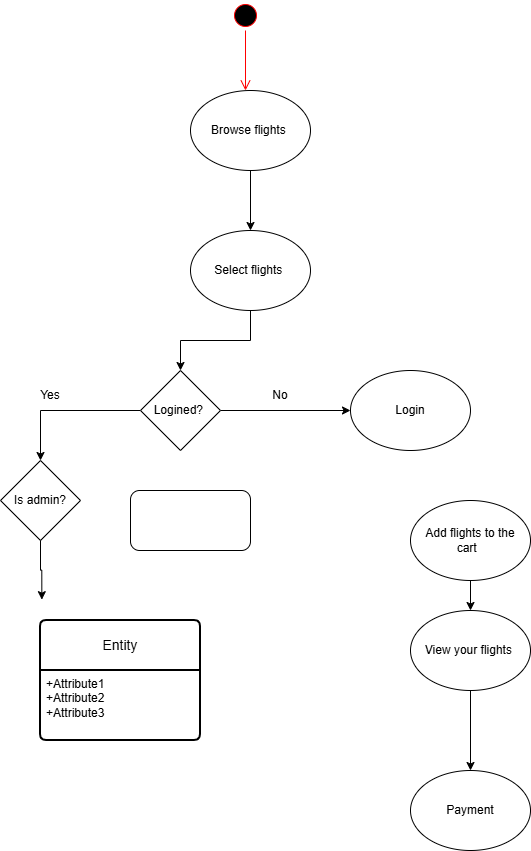

The diagram above was exported from draw.io. Its source (the exported page's mxGraphModel, read from the mxfile embedded in the PNG):
<mxGraphModel dx="1281" dy="647" grid="1" gridSize="10" guides="1" tooltips="1" connect="1" arrows="1" fold="1" page="1" pageScale="1" pageWidth="850" pageHeight="1100" math="0" shadow="0">
  <root>
    <mxCell id="0" />
    <mxCell id="1" parent="0" />
    <mxCell id="1oWGNfX-qYtEmVPtVXBd-1" parent="1" style="ellipse;html=1;shape=startState;fillColor=#000000;strokeColor=#ff0000;" value="" vertex="1">
      <mxGeometry height="30" width="30" x="410" y="10" as="geometry" />
    </mxCell>
    <mxCell id="1oWGNfX-qYtEmVPtVXBd-2" edge="1" parent="1" source="1oWGNfX-qYtEmVPtVXBd-1" style="edgeStyle=orthogonalEdgeStyle;html=1;verticalAlign=bottom;endArrow=open;endSize=8;strokeColor=#ff0000;rounded=0;" value="">
      <mxGeometry relative="1" as="geometry">
        <mxPoint x="425" y="100" as="targetPoint" />
      </mxGeometry>
    </mxCell>
    <mxCell id="9bTd_3EWUWO6p7A2nuc7-2" edge="1" parent="1" source="1oWGNfX-qYtEmVPtVXBd-3" style="edgeStyle=orthogonalEdgeStyle;rounded=0;orthogonalLoop=1;jettySize=auto;html=1;" target="9bTd_3EWUWO6p7A2nuc7-1" value="">
      <mxGeometry relative="1" as="geometry" />
    </mxCell>
    <mxCell id="1oWGNfX-qYtEmVPtVXBd-3" parent="1" style="ellipse;whiteSpace=wrap;html=1;" value="Browse flights&amp;nbsp;" vertex="1">
      <mxGeometry height="80" width="120" x="370" y="100" as="geometry" />
    </mxCell>
    <mxCell id="9bTd_3EWUWO6p7A2nuc7-4" edge="1" parent="1" source="9bTd_3EWUWO6p7A2nuc7-1" style="edgeStyle=orthogonalEdgeStyle;rounded=0;orthogonalLoop=1;jettySize=auto;html=1;" target="9bTd_3EWUWO6p7A2nuc7-5" value="">
      <mxGeometry relative="1" as="geometry">
        <mxPoint x="430" y="420" as="targetPoint" />
      </mxGeometry>
    </mxCell>
    <mxCell id="9bTd_3EWUWO6p7A2nuc7-1" parent="1" style="ellipse;whiteSpace=wrap;html=1;" value="Select flights&amp;nbsp;" vertex="1">
      <mxGeometry height="80" width="120" x="370" y="240" as="geometry" />
    </mxCell>
    <mxCell id="9bTd_3EWUWO6p7A2nuc7-11" edge="1" parent="1" source="9bTd_3EWUWO6p7A2nuc7-5" style="edgeStyle=orthogonalEdgeStyle;rounded=0;orthogonalLoop=1;jettySize=auto;html=1;" target="9bTd_3EWUWO6p7A2nuc7-10" value="">
      <mxGeometry relative="1" as="geometry" />
    </mxCell>
    <mxCell id="9bTd_3EWUWO6p7A2nuc7-21" edge="1" parent="1" source="9bTd_3EWUWO6p7A2nuc7-5" style="edgeStyle=orthogonalEdgeStyle;rounded=0;orthogonalLoop=1;jettySize=auto;html=1;entryX=0.5;entryY=0;entryDx=0;entryDy=0;" target="9bTd_3EWUWO6p7A2nuc7-20">
      <mxGeometry relative="1" as="geometry" />
    </mxCell>
    <mxCell id="9bTd_3EWUWO6p7A2nuc7-5" parent="1" style="rhombus;whiteSpace=wrap;html=1;" value="Logined?&amp;nbsp;" vertex="1">
      <mxGeometry height="80" width="80" x="320" y="380" as="geometry" />
    </mxCell>
    <mxCell id="9bTd_3EWUWO6p7A2nuc7-13" edge="1" parent="1" source="9bTd_3EWUWO6p7A2nuc7-8" style="edgeStyle=orthogonalEdgeStyle;rounded=0;orthogonalLoop=1;jettySize=auto;html=1;" target="9bTd_3EWUWO6p7A2nuc7-12" value="">
      <mxGeometry relative="1" as="geometry" />
    </mxCell>
    <mxCell id="9bTd_3EWUWO6p7A2nuc7-8" parent="1" style="ellipse;whiteSpace=wrap;html=1;" value="Add flights to the cart&amp;nbsp;&amp;nbsp;" vertex="1">
      <mxGeometry height="80" width="120" x="590" y="510" as="geometry" />
    </mxCell>
    <mxCell id="9bTd_3EWUWO6p7A2nuc7-10" parent="1" style="ellipse;whiteSpace=wrap;html=1;" value="Login" vertex="1">
      <mxGeometry height="80" width="120" x="530" y="380" as="geometry" />
    </mxCell>
    <mxCell id="9bTd_3EWUWO6p7A2nuc7-15" edge="1" parent="1" source="9bTd_3EWUWO6p7A2nuc7-12" style="edgeStyle=orthogonalEdgeStyle;rounded=0;orthogonalLoop=1;jettySize=auto;html=1;" target="9bTd_3EWUWO6p7A2nuc7-14" value="">
      <mxGeometry relative="1" as="geometry" />
    </mxCell>
    <mxCell id="9bTd_3EWUWO6p7A2nuc7-12" parent="1" style="ellipse;whiteSpace=wrap;html=1;" value="View your flights&amp;nbsp;" vertex="1">
      <mxGeometry height="80" width="120" x="590" y="620" as="geometry" />
    </mxCell>
    <mxCell id="9bTd_3EWUWO6p7A2nuc7-14" parent="1" style="ellipse;whiteSpace=wrap;html=1;" value="Payment" vertex="1">
      <mxGeometry height="80" width="120" x="590" y="780" as="geometry" />
    </mxCell>
    <mxCell id="9bTd_3EWUWO6p7A2nuc7-9" parent="1" style="text;html=1;whiteSpace=wrap;strokeColor=none;fillColor=none;align=center;verticalAlign=middle;rounded=0;" value="Yes" vertex="1">
      <mxGeometry height="30" width="60" x="200" y="390" as="geometry" />
    </mxCell>
    <mxCell id="9bTd_3EWUWO6p7A2nuc7-17" parent="1" style="text;html=1;whiteSpace=wrap;strokeColor=none;fillColor=none;align=center;verticalAlign=middle;rounded=0;" value="No" vertex="1">
      <mxGeometry height="30" width="60" x="430" y="390" as="geometry" />
    </mxCell>
    <mxCell id="9bTd_3EWUWO6p7A2nuc7-20" parent="1" style="rhombus;whiteSpace=wrap;html=1;" value="Is admin?" vertex="1">
      <mxGeometry height="80" width="80" x="180" y="470" as="geometry" />
    </mxCell>
    <mxCell id="9bTd_3EWUWO6p7A2nuc7-22" edge="1" parent="1" source="9bTd_3EWUWO6p7A2nuc7-20" style="edgeStyle=orthogonalEdgeStyle;rounded=0;orthogonalLoop=1;jettySize=auto;html=1;entryX=0.581;entryY=-0.007;entryDx=0;entryDy=0;entryPerimeter=0;">
      <mxGeometry relative="1" as="geometry">
        <mxPoint x="221.33999999999992" y="609.1600000000001" as="targetPoint" />
      </mxGeometry>
    </mxCell>
    <mxCell id="9bTd_3EWUWO6p7A2nuc7-28" parent="1" style="rounded=1;whiteSpace=wrap;html=1;" value="" vertex="1">
      <mxGeometry height="60" width="120" x="310" y="500" as="geometry" />
    </mxCell>
    <mxCell id="9bTd_3EWUWO6p7A2nuc7-30" parent="1" style="swimlane;childLayout=stackLayout;horizontal=1;startSize=50;horizontalStack=0;rounded=1;fontSize=14;fontStyle=0;strokeWidth=2;resizeParent=0;resizeLast=1;shadow=0;dashed=0;align=center;arcSize=4;whiteSpace=wrap;html=1;" value="Entity" vertex="1">
      <mxGeometry height="120" width="160" x="220" y="630" as="geometry" />
    </mxCell>
    <mxCell id="9bTd_3EWUWO6p7A2nuc7-31" parent="9bTd_3EWUWO6p7A2nuc7-30" style="align=left;strokeColor=none;fillColor=none;spacingLeft=4;spacingRight=4;fontSize=12;verticalAlign=top;resizable=0;rotatable=0;part=1;html=1;whiteSpace=wrap;" value="+Attribute1&#10;+Attribute2&#10;+Attribute3" vertex="1">
      <mxGeometry height="70" width="160" y="50" as="geometry" />
    </mxCell>
  </root>
</mxGraphModel>